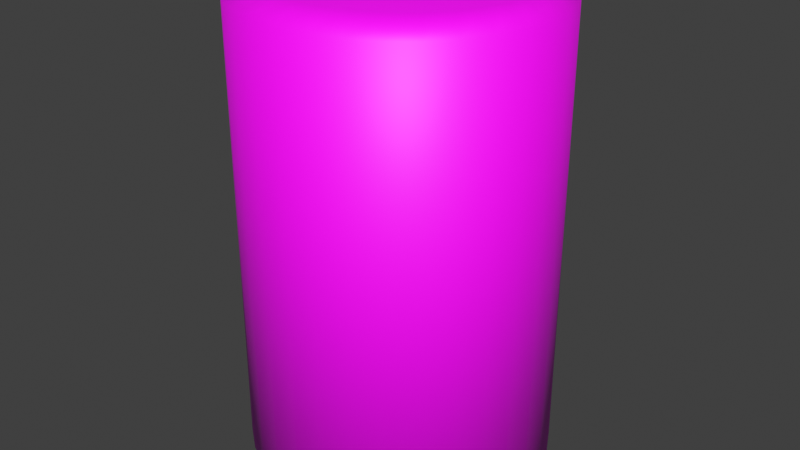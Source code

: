 # Source: SodaCan.blend  (saved by Blender 3.0.42; exported with 4.5.12 LTS)
import bpy
from mathutils import Matrix  # noqa: F401  (used for matrix-valued properties, if any)

bpy.ops.wm.read_factory_settings(use_empty=True)
scene = bpy.context.scene
scene.name = 'Scene'

# ---- collections
col_collection = bpy.data.collections.new('Collection'); scene.collection.children.link(col_collection)

# ---- images (referenced by path relative to the original .blend; pixels are not part of the script)
import os
ASSET_DIR = os.environ.get("B2B_ASSET_DIR", "")  # directory of the original .blend (textures are referenced by path, not embedded)
HERE = os.path.dirname(os.path.abspath(__file__))  # packed textures are extracted next to this script under _unpacked/

def load_image(name, relpath, width, height, colorspace="sRGB"):
    """Load a texture the original file referenced (path relative to the .blend, or extracted next to this script)."""
    p = next((c for c in (os.path.join(HERE, relpath), os.path.join(ASSET_DIR, relpath)) if relpath and os.path.exists(c)), "")
    if p:
        img = bpy.data.images.load(p, check_existing=True)
        img.name = name
    else:  # same state as the original file: an image datablock whose file is absent (Cycles renders it pink)
        img = bpy.data.images.new(name, width, height)
        img.source = "FILE"
        img.filepath = "//" + (relpath or name)
    img.colorspace_settings.name = colorspace
    return img
img_sodatex = load_image('SodaTex', 'SodaTex.png', 1024, 1024, 'sRGB')

# ---- materials (node trees are filled in below, after node groups)
mat_material_001 = bpy.data.materials.new('Material.001')
mat_material_001.use_transparent_shadow = False

# ---- material node trees
mat_material_001.use_nodes = True; mat_material_001.node_tree.nodes.clear()
_N = mat_material_001.node_tree.nodes; _L = mat_material_001.node_tree.links
n0 = _N.new('ShaderNodeBsdfPrincipled'); n0.name = 'Principled BSDF'; n0.location = (10, 300)
n0.distribution = 'GGX'
n0.subsurface_method = 'RANDOM_WALK_SKIN'
n0.inputs[3].default_value = 1.45
n0.inputs[27].default_value = (0.0, 0.0, 0.0, 1.0)
n0.inputs[28].default_value = 1.0
n1 = _N.new('ShaderNodeOutputMaterial'); n1.name = 'Material Output'; n1.location = (300, 300)
n2 = _N.new('ShaderNodeTexImage'); n2.name = 'Image Texture'; n2.location = (-280, 280)
n2.image = img_sodatex
_L.new(n0.outputs[0], n1.inputs[0])
_L.new(n2.outputs[0], n0.inputs[0])
n1.is_active_output = True

# ---- world
world_world = bpy.data.worlds.new('World'); scene.world = world_world
world_world.use_nodes = True; world_world.node_tree.nodes.clear()
_N = world_world.node_tree.nodes; _L = world_world.node_tree.links
n0 = _N.new('ShaderNodeOutputWorld'); n0.name = 'World Output'; n0.location = (300, 300)
n1 = _N.new('ShaderNodeBackground'); n1.name = 'Background'; n1.location = (10, 300)
n1.inputs[0].default_value = (0.05088, 0.05088, 0.05088, 1.0)
_L.new(n1.outputs[0], n0.inputs[0])
n0.is_active_output = True
world_world.color = (0.05088, 0.05088, 0.05088)
world_world.use_sun_shadow = False
world_world.sun_shadow_jitter_overblur = 0.0

# ---- meshes
me_cylinder = bpy.data.meshes.new('Cylinder')
me_cylinder.from_pydata([(2.901e-08, 0.5562, 0.07765), (2.901e-08, 0.5562, 1.78), (0.1124, 0.5455, 0.07765), (0.1124, 0.5455, 1.78), (0.2205, 0.5138, 0.07765), (0.2205, 0.5138, 1.78), (0.3201, 0.4624, 0.07765), (0.3201, 0.4624, 1.78), (0.4075, 0.3933, 0.07765), (0.4075, 0.3933, 1.78), (0.4791, 0.309, 0.07765), (0.4791, 0.309, 1.78), (0.5324, 0.2128, 0.07765), (0.5324, 0.2128, 1.78), (0.5652, 0.1085, 0.07765), (0.5652, 0.1085, 1.78), (0.5763, -3.243e-08, 0.07765), (0.5763, -3.243e-08, 1.78), (0.5652, -0.1085, 0.07765), (0.5652, -0.1085, 1.78), (0.5324, -0.2128, 0.07765), (0.5324, -0.2128, 1.78), (0.4791, -0.309, 0.07765), (0.4791, -0.309, 1.78), (0.4075, -0.3933, 0.07765), (0.4075, -0.3933, 1.78), (0.3201, -0.4624, 0.07765), (0.3201, -0.4624, 1.78), (0.2205, -0.5138, 0.07765), (0.2205, -0.5138, 1.78), (0.1124, -0.5455, 0.07765), (0.1124, -0.5455, 1.78), (-2.137e-08, -0.5562, 0.07765), (-2.137e-08, -0.5562, 1.78), (-0.1124, -0.5455, 0.07765), (-0.1124, -0.5455, 1.78), (-0.2205, -0.5138, 0.07765), (-0.2205, -0.5138, 1.78), (-0.3201, -0.4624, 0.07765), (-0.3201, -0.4624, 1.78), (-0.4075, -0.3933, 0.07765), (-0.4075, -0.3933, 1.78), (-0.4791, -0.309, 0.07765), (-0.4791, -0.309, 1.78), (-0.5324, -0.2128, 0.07765), (-0.5324, -0.2128, 1.78), (-0.5652, -0.1085, 0.07765), (-0.5652, -0.1085, 1.78), (-0.5763, -1.481e-09, 0.07765), (-0.5763, -1.481e-09, 1.78), (-0.5652, 0.1085, 0.07765), (-0.5652, 0.1085, 1.78), (-0.5324, 0.2128, 0.07765), (-0.5324, 0.2128, 1.78), (-0.4791, 0.309, 0.07765), (-0.4791, 0.309, 1.78), (-0.4075, 0.3933, 0.07765), (-0.4075, 0.3933, 1.78), (-0.3201, 0.4624, 0.07765), (-0.3201, 0.4624, 1.78), (-0.2205, 0.5138, 0.07765), (-0.2205, 0.5138, 1.78), (-0.1124, 0.5455, 0.07765), (-0.1124, 0.5455, 1.78), (0.0909, 0.4411, 1.828), (2.93e-08, 0.4497, 1.828), (0.1783, 0.4155, 1.828), (0.2589, 0.3739, 1.828), (0.3295, 0.318, 1.828), (0.3874, 0.2498, 1.828), (0.4305, 0.1721, 1.828), (0.457, 0.08773, 1.828), (0.4659, -3.079e-08, 1.828), (0.457, -0.08773, 1.828), (0.4305, -0.1721, 1.828), (0.3874, -0.2498, 1.828), (0.3295, -0.318, 1.828), (0.2589, -0.3739, 1.828), (0.1783, -0.4155, 1.828), (0.0909, -0.4411, 1.828), (-1.143e-08, -0.4497, 1.828), (-0.0909, -0.4411, 1.828), (-0.1783, -0.4155, 1.828), (-0.2589, -0.3739, 1.828), (-0.3295, -0.318, 1.828), (-0.3874, -0.2498, 1.828), (-0.4305, -0.1721, 1.828), (-0.457, -0.08773, 1.828), (-0.4659, -5.77e-09, 1.828), (-0.457, 0.08773, 1.828), (-0.4305, 0.1721, 1.828), (-0.3874, 0.2498, 1.828), (-0.3295, 0.318, 1.828), (-0.2589, 0.3739, 1.828), (-0.1783, 0.4155, 1.828), (-0.0909, 0.4411, 1.828), (2.736e-08, 0.4766, 0.0383), (0.09634, 0.4674, 0.0383), (0.189, 0.4403, 0.0383), (0.2743, 0.3963, 0.0383), (0.3492, 0.337, 0.0383), (0.4106, 0.2648, 0.0383), (0.4562, 0.1824, 0.0383), (0.4843, 0.09298, 0.0383), (0.4938, -3.12e-08, 0.0383), (0.4843, -0.09298, 0.0383), (0.4562, -0.1824, 0.0383), (0.4106, -0.2648, 0.0383), (0.3492, -0.337, 0.0383), (0.2743, -0.3963, 0.0383), (0.189, -0.4403, 0.0383), (0.09634, -0.4674, 0.0383), (-1.58e-08, -0.4766, 0.0383), (-0.09634, -0.4674, 0.0383), (-0.189, -0.4403, 0.0383), (-0.2743, -0.3963, 0.0383), (-0.3492, -0.337, 0.0383), (-0.4106, -0.2648, 0.0383), (-0.4562, -0.1824, 0.0383), (-0.4843, -0.09298, 0.0383), (-0.4938, -4.686e-09, 0.0383), (-0.4843, 0.09298, 0.0383), (-0.4562, 0.1824, 0.0383), (-0.4106, 0.2648, 0.0383), (-0.3492, 0.337, 0.0383), (-0.2743, 0.3963, 0.0383), (-0.189, 0.4403, 0.0383), (-0.09634, 0.4674, 0.0383)], [], [(0, 1, 3, 2), (2, 3, 5, 4), (4, 5, 7, 6), (6, 7, 9, 8), (8, 9, 11, 10), (10, 11, 13, 12), (12, 13, 15, 14), (14, 15, 17, 16), (16, 17, 19, 18), (18, 19, 21, 20), (20, 21, 23, 22), (22, 23, 25, 24), (24, 25, 27, 26), (26, 27, 29, 28), (28, 29, 31, 30), (30, 31, 33, 32), (32, 33, 35, 34), (34, 35, 37, 36), (36, 37, 39, 38), (38, 39, 41, 40), (40, 41, 43, 42), (42, 43, 45, 44), (44, 45, 47, 46), (46, 47, 49, 48), (48, 49, 51, 50), (50, 51, 53, 52), (52, 53, 55, 54), (54, 55, 57, 56), (56, 57, 59, 58), (58, 59, 61, 60), (19, 17, 72, 73), (60, 61, 63, 62), (62, 63, 1, 0), (8, 10, 101, 100), (64, 65, 95, 94, 93, 92, 91, 90, 89, 88, 87, 86, 85, 84, 83, 82, 81, 80, 79, 78, 77, 76, 75, 74, 73, 72, 71, 70, 69, 68, 67, 66), (37, 35, 81, 82), (55, 53, 90, 91), (11, 9, 68, 69), (29, 27, 77, 78), (47, 45, 86, 87), (3, 1, 65, 64), (1, 63, 95, 65), (21, 19, 73, 74), (39, 37, 82, 83), (57, 55, 91, 92), (13, 11, 69, 70), (31, 29, 78, 79), (49, 47, 87, 88), (5, 3, 64, 66), (23, 21, 74, 75), (41, 39, 83, 84), (59, 57, 92, 93), (15, 13, 70, 71), (33, 31, 79, 80), (51, 49, 88, 89), (7, 5, 66, 67), (25, 23, 75, 76), (43, 41, 84, 85), (61, 59, 93, 94), (17, 15, 71, 72), (35, 33, 80, 81), (53, 51, 89, 90), (9, 7, 67, 68), (27, 25, 76, 77), (45, 43, 85, 86), (63, 61, 94, 95), (96, 97, 98, 99, 100, 101, 102, 103, 104, 105, 106, 107, 108, 109, 110, 111, 112, 113, 114, 115, 116, 117, 118, 119, 120, 121, 122, 123, 124, 125, 126, 127), (26, 28, 110, 109), (44, 46, 119, 118), (0, 2, 97, 96), (62, 0, 96, 127), (18, 20, 106, 105), (36, 38, 115, 114), (54, 56, 124, 123), (10, 12, 102, 101), (28, 30, 111, 110), (46, 48, 120, 119), (2, 4, 98, 97), (20, 22, 107, 106), (38, 40, 116, 115), (56, 58, 125, 124), (12, 14, 103, 102), (30, 32, 112, 111), (48, 50, 121, 120), (4, 6, 99, 98), (22, 24, 108, 107), (40, 42, 117, 116), (58, 60, 126, 125), (14, 16, 104, 103), (32, 34, 113, 112), (50, 52, 122, 121), (6, 8, 100, 99), (24, 26, 109, 108), (42, 44, 118, 117), (60, 62, 127, 126), (16, 18, 105, 104), (34, 36, 114, 113), (52, 54, 123, 122)])
me_cylinder.polygons.foreach_set('use_smooth', [True] * 98)
_uv = me_cylinder.uv_layers.new(name='UVMap')
_uv.uv.foreach_set('vector', [0.28, 0.0, 0.28, 0.5328, 0.2523, 0.5328, 0.2523, 0.0, 1.0, 2.235e-08, 1.0, 0.5328, 0.975, 0.5328, 0.975, 2.235e-08, 0.975, 2.235e-08, 0.975, 0.5328, 0.9459, 0.5328, 0.9459, 1.49e-08, 0.9459, 1.49e-08, 0.9459, 0.5328, 0.9137, 0.5328, 0.9137, 1.49e-08, 0.9137, 1.49e-08, 0.9137, 0.5328, 0.8798, 0.5328, 0.8798, 7.451e-09, 0.8798, 7.451e-09, 0.8798, 0.5328, 0.8454, 0.5328, 0.8454, 7.451e-09, 0.8454, 7.451e-09, 0.8454, 0.5328, 0.8119, 0.5328, 0.8119, 7.451e-09, 0.8119, 7.451e-09, 0.8119, 0.5328, 0.7804, 0.5328, 0.7804, 0.0, 0.7804, 0.0, 0.7804, 0.5328, 0.7524, 0.5328, 0.7524, 0.0, 0.2523, 2.235e-08, 0.2523, 0.5328, 0.2259, 0.5328, 0.2259, 2.235e-08, 0.2259, 2.235e-08, 0.2259, 0.5328, 0.1956, 0.5328, 0.1956, 2.235e-08, 0.1956, 2.235e-08, 0.1956, 0.5328, 0.1624, 0.5328, 0.1624, 1.49e-08, 0.1624, 1.49e-08, 0.1624, 0.5328, 0.1277, 0.5328, 0.1277, 1.49e-08, 0.1277, 1.49e-08, 0.1277, 0.5328, 0.09277, 0.5328, 0.09277, 7.451e-09, 0.09277, 7.451e-09, 0.09277, 0.5328, 0.05901, 0.5328, 0.05901, 7.451e-09, 0.05901, 7.451e-09, 0.05901, 0.5328, 0.02768, 0.5328, 0.02768, 0.0, 0.02768, 0.0, 0.02768, 0.5328, 0.0, 0.5328, 5.96e-08, 0.0, 0.7524, 2.235e-08, 0.7524, 0.5328, 0.723, 0.5328, 0.723, 2.235e-08, 0.723, 2.235e-08, 0.723, 0.5328, 0.6906, 0.5328, 0.6906, 1.49e-08, 0.6906, 1.49e-08, 0.6906, 0.5328, 0.6564, 0.5328, 0.6564, 1.49e-08, 0.6564, 1.49e-08, 0.6564, 0.5328, 0.6218, 0.5328, 0.6218, 7.451e-09, 0.6218, 7.451e-09, 0.6218, 0.5328, 0.588, 0.5328, 0.588, 7.451e-09, 0.588, 7.451e-09, 0.588, 0.5328, 0.5565, 0.5328, 0.5565, 7.451e-09, 0.5565, 7.451e-09, 0.5565, 0.5328, 0.5283, 0.5328, 0.5283, 0.0, 0.5283, 0.0, 0.5283, 0.5328, 0.5046, 0.5328, 0.5046, 0.0, 0.5046, 2.235e-08, 0.5046, 0.5328, 0.4782, 0.5328, 0.4782, 2.235e-08, 0.4782, 2.235e-08, 0.4782, 0.5328, 0.4479, 0.5328, 0.4479, 2.235e-08, 0.4479, 2.235e-08, 0.4479, 0.5328, 0.4147, 0.5328, 0.4147, 1.49e-08, 0.4147, 1.49e-08, 0.4147, 0.5328, 0.38, 0.5328, 0.38, 1.49e-08, 0.38, 1.49e-08, 0.38, 0.5328, 0.3451, 0.5328, 0.3451, 7.451e-09, 0.1562, 0.533, 0.1903, 0.5328, 0.1871, 0.5672, 0.1595, 0.5674, 0.3451, 7.451e-09, 0.3451, 0.5328, 0.3113, 0.5328, 0.3113, 7.451e-09, 0.3113, 7.451e-09, 0.3113, 0.5328, 0.28, 0.5328, 0.28, 0.0, 0.6544, 0.8276, 0.6302, 0.8524, 0.6144, 0.8324, 0.6351, 0.8111, 0.3134, 0.6971, 0.3134, 0.7256, 0.308, 0.7537, 0.2974, 0.7802, 0.2821, 0.804, 0.2626, 0.8244, 0.2396, 0.8404, 0.2141, 0.8515, 0.1871, 0.8573, 0.1595, 0.8575, 0.1324, 0.8521, 0.1069, 0.8413, 0.08396, 0.8256, 0.06445, 0.8055, 0.04912, 0.7819, 0.03856, 0.7556, 0.03317, 0.7276, 0.03317, 0.699, 0.03856, 0.6709, 0.04912, 0.6445, 0.06445, 0.6206, 0.08396, 0.6003, 0.1069, 0.5842, 0.1324, 0.5731, 0.1595, 0.5674, 0.1871, 0.5672, 0.2141, 0.5725, 0.2396, 0.5833, 0.2626, 0.599, 0.2821, 0.6191, 0.2974, 0.6427, 0.308, 0.6691, 0.006659, 0.7658, 0.0, 0.7312, 0.03317, 0.7276, 0.03856, 0.7556, 0.2553, 0.8707, 0.2238, 0.8845, 0.2141, 0.8515, 0.2396, 0.8404, 0.2837, 0.5722, 0.3079, 0.597, 0.2821, 0.6191, 0.2626, 0.599, 0.01972, 0.6284, 0.03868, 0.5989, 0.06445, 0.6206, 0.04912, 0.6445, 0.1227, 0.8852, 0.09119, 0.8719, 0.1069, 0.8413, 0.1324, 0.8521, 0.3465, 0.6934, 0.3465, 0.7288, 0.3134, 0.7256, 0.3134, 0.6971, 0.3465, 0.7288, 0.3399, 0.7635, 0.308, 0.7537, 0.3134, 0.7256, 0.1227, 0.5402, 0.1562, 0.533, 0.1595, 0.5674, 0.1324, 0.5731, 0.01972, 0.7983, 0.006659, 0.7658, 0.03856, 0.7556, 0.04912, 0.7819, 0.2837, 0.8509, 0.2553, 0.8707, 0.2396, 0.8404, 0.2626, 0.8244, 0.2553, 0.5528, 0.2837, 0.5722, 0.2626, 0.599, 0.2396, 0.5833, 0.006658, 0.6611, 0.01972, 0.6284, 0.04912, 0.6445, 0.03856, 0.6709, 0.1562, 0.8918, 0.1227, 0.8852, 0.1324, 0.8521, 0.1595, 0.8575, 0.3399, 0.6588, 0.3465, 0.6934, 0.3134, 0.6971, 0.308, 0.6691, 0.09119, 0.5539, 0.1227, 0.5402, 0.1324, 0.5731, 0.1069, 0.5842, 0.03868, 0.8276, 0.01972, 0.7983, 0.04912, 0.7819, 0.06445, 0.8055, 0.3079, 0.8257, 0.2837, 0.8509, 0.2626, 0.8244, 0.2821, 0.804, 0.2238, 0.5395, 0.2553, 0.5528, 0.2396, 0.5833, 0.2141, 0.5725, 0.0, 0.6958, 0.006658, 0.6611, 0.03856, 0.6709, 0.03317, 0.699, 0.1903, 0.8916, 0.1562, 0.8918, 0.1595, 0.8575, 0.1871, 0.8573, 0.3268, 0.6263, 0.3399, 0.6588, 0.308, 0.6691, 0.2974, 0.6427, 0.06282, 0.5737, 0.09119, 0.5539, 0.1069, 0.5842, 0.08396, 0.6003, 0.06282, 0.8524, 0.03868, 0.8276, 0.06445, 0.8055, 0.08396, 0.8256, 0.3268, 0.7962, 0.3079, 0.8257, 0.2821, 0.804, 0.2974, 0.7802, 0.1903, 0.5328, 0.2238, 0.5395, 0.2141, 0.5725, 0.1871, 0.5672, 0.0, 0.7312, 0.0, 0.6958, 0.03317, 0.699, 0.03317, 0.7276, 0.2238, 0.8845, 0.1903, 0.8916, 0.1871, 0.8573, 0.2141, 0.8515, 0.3079, 0.597, 0.3268, 0.6263, 0.2974, 0.6427, 0.2821, 0.6191, 0.03868, 0.5989, 0.06282, 0.5737, 0.08396, 0.6003, 0.06445, 0.6206, 0.09119, 0.8719, 0.06282, 0.8524, 0.08396, 0.8256, 0.1069, 0.8413, 0.3399, 0.7635, 0.3268, 0.7962, 0.2974, 0.7802, 0.308, 0.7537, 0.6683, 0.6982, 0.6683, 0.7285, 0.6626, 0.7581, 0.6514, 0.786, 0.6351, 0.8111, 0.6144, 0.8324, 0.5901, 0.849, 0.5631, 0.8604, 0.5344, 0.8661, 0.5052, 0.8659, 0.4765, 0.8598, 0.4495, 0.8481, 0.4252, 0.8311, 0.4045, 0.8095, 0.3882, 0.7842, 0.377, 0.7562, 0.3713, 0.7264, 0.3713, 0.6961, 0.377, 0.6665, 0.3882, 0.6386, 0.4045, 0.6135, 0.4252, 0.5922, 0.4495, 0.5756, 0.4765, 0.5642, 0.5052, 0.5585, 0.5344, 0.5587, 0.5631, 0.5648, 0.5901, 0.5766, 0.6144, 0.5936, 0.6351, 0.6151, 0.6514, 0.6404, 0.6626, 0.6685, 0.3852, 0.8257, 0.3663, 0.7962, 0.3882, 0.7842, 0.4045, 0.8095, 0.4377, 0.5528, 0.4693, 0.5395, 0.4765, 0.5642, 0.4495, 0.5756, 0.6931, 0.6958, 0.6931, 0.7312, 0.6683, 0.7285, 0.6683, 0.6982, 0.6864, 0.6611, 0.6931, 0.6958, 0.6683, 0.6982, 0.6626, 0.6685, 0.5027, 0.8916, 0.4693, 0.8845, 0.4765, 0.8598, 0.5052, 0.8659, 0.3532, 0.6588, 0.3663, 0.6263, 0.3882, 0.6386, 0.377, 0.6665, 0.6019, 0.5539, 0.6302, 0.5737, 0.6144, 0.5936, 0.5901, 0.5766, 0.6302, 0.8524, 0.6019, 0.8719, 0.5901, 0.849, 0.6144, 0.8324, 0.3663, 0.7962, 0.3532, 0.7635, 0.377, 0.7562, 0.3882, 0.7842, 0.4693, 0.5395, 0.5027, 0.5328, 0.5052, 0.5585, 0.4765, 0.5642, 0.6931, 0.7312, 0.6864, 0.7658, 0.6626, 0.7581, 0.6683, 0.7285, 0.4693, 0.8845, 0.4377, 0.8707, 0.4495, 0.8481, 0.4765, 0.8598, 0.3663, 0.6263, 0.3852, 0.597, 0.4045, 0.6135, 0.3882, 0.6386, 0.6302, 0.5737, 0.6544, 0.5989, 0.6351, 0.6151, 0.6144, 0.5936, 0.6019, 0.8719, 0.5703, 0.8852, 0.5631, 0.8604, 0.5901, 0.849, 0.3532, 0.7635, 0.3465, 0.7288, 0.3713, 0.7264, 0.377, 0.7562, 0.5027, 0.5328, 0.5369, 0.533, 0.5344, 0.5587, 0.5052, 0.5585, 0.6864, 0.7658, 0.6733, 0.7983, 0.6514, 0.786, 0.6626, 0.7581, 0.4377, 0.8707, 0.4093, 0.8509, 0.4252, 0.8311, 0.4495, 0.8481, 0.3852, 0.597, 0.4093, 0.5722, 0.4252, 0.5922, 0.4045, 0.6135, 0.6544, 0.5989, 0.6733, 0.6284, 0.6514, 0.6404, 0.6351, 0.6151, 0.5703, 0.8852, 0.5369, 0.8918, 0.5344, 0.8661, 0.5631, 0.8604, 0.3465, 0.7288, 0.3465, 0.6934, 0.3713, 0.6961, 0.3713, 0.7264, 0.5369, 0.533, 0.5703, 0.5402, 0.5631, 0.5648, 0.5344, 0.5587, 0.6733, 0.7983, 0.6544, 0.8276, 0.6351, 0.8111, 0.6514, 0.786, 0.4093, 0.8509, 0.3852, 0.8257, 0.4045, 0.8095, 0.4252, 0.8311, 0.4093, 0.5722, 0.4377, 0.5528, 0.4495, 0.5756, 0.4252, 0.5922, 0.6733, 0.6284, 0.6864, 0.6611, 0.6626, 0.6685, 0.6514, 0.6404, 0.5369, 0.8918, 0.5027, 0.8916, 0.5052, 0.8659, 0.5344, 0.8661, 0.3465, 0.6934, 0.3532, 0.6588, 0.377, 0.6665, 0.3713, 0.6961, 0.5703, 0.5402, 0.6019, 0.5539, 0.5901, 0.5766, 0.5631, 0.5648])
me_cylinder.materials.append(mat_material_001)
me_cylinder.use_remesh_fix_poles = True
me_cylinder.use_remesh_preserve_attributes = False
me_cylinder.use_paint_bone_selection = False
me_cylinder.use_paint_mask = True
me_cylinder.update()

# ---- objects
ob_sodacan = bpy.data.objects.new('SodaCan', me_cylinder)

# ---- transforms, parenting, visibility, modifiers, constraints
ob_sodacan.location = (0.0, 0.0, 0.0)
ob_sodacan.scale = (0.2116, 0.2116, 0.2116)

# ---- collection membership
col_collection.objects.link(ob_sodacan)

# ---- scene / render settings (as saved in the file)
scene.frame_start = 1; scene.frame_end = 250; scene.frame_set(1)
scene.render.engine = 'BLENDER_EEVEE_NEXT'
scene.cycles.sampling_pattern = 'TABULATED_SOBOL'
scene.cycles.use_light_tree = False
scene.view_settings.view_transform = 'Standard'
bpy.context.view_layer.update()

# ---- added for rendering (the .blend has no active camera and no usable light): camera, sun
cam_auto = bpy.data.cameras.new('AutoCamera')
cam_auto.lens = 50.0
cam_auto.sensor_width = 36.0
cam_auto.clip_end = 1000.0
ob_auto_camera = bpy.data.objects.new('AutoCamera', cam_auto)
scene.collection.objects.link(ob_auto_camera)
ob_auto_camera.location = (0.470325, -0.56439, 0.573778)
ob_auto_camera.rotation_euler = (1.09748, -7.21219e-08, 0.694738)
scene.camera = ob_auto_camera
light_auto_sun = bpy.data.lights.new('AutoSun', 'SUN')
light_auto_sun.energy = 3.0
light_auto_sun.angle = 0.0523599
ob_auto_sun = bpy.data.objects.new('AutoSun', light_auto_sun)
scene.collection.objects.link(ob_auto_sun)
ob_auto_sun.rotation_euler = (0.872665, 0.174533, 0.523599)
bpy.context.view_layer.update()
